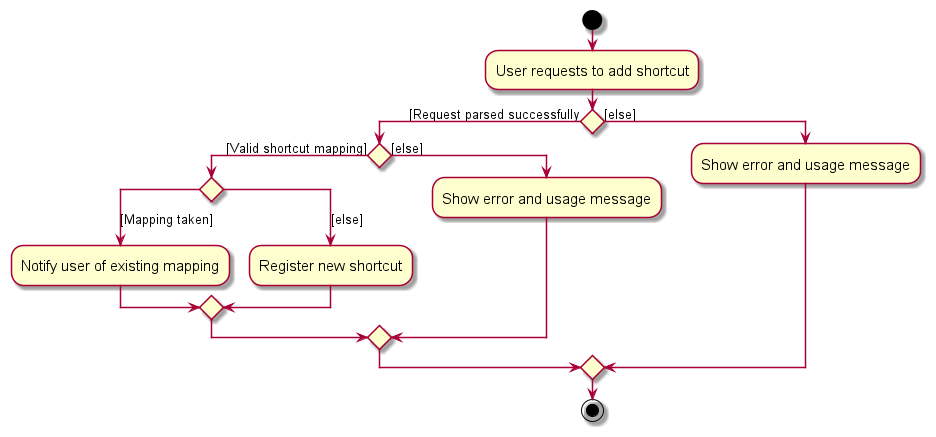

The diagram above was rendered by PlantUML. Its source (embedded in the PNG):
@startuml
skin rose
skinparam ActivityFontSize 15
skinparam ArrowFontSize 13
start
:User requests to add shortcut;

'Since the beta syntax does not support placing the condition outside the
'diamond we place it as the true branch instead.
if () then ([Request parsed successfully)
if () then ([Valid shortcut mapping])
    switch ()
    case ([Mapping taken])
        :Notify user of existing mapping;
    case ([else])
        :Register new shortcut;
    endswitch
else ([else])
    :Show error and usage message;
endif
else ([else])
:Show error and usage message;
endif


stop
@enduml